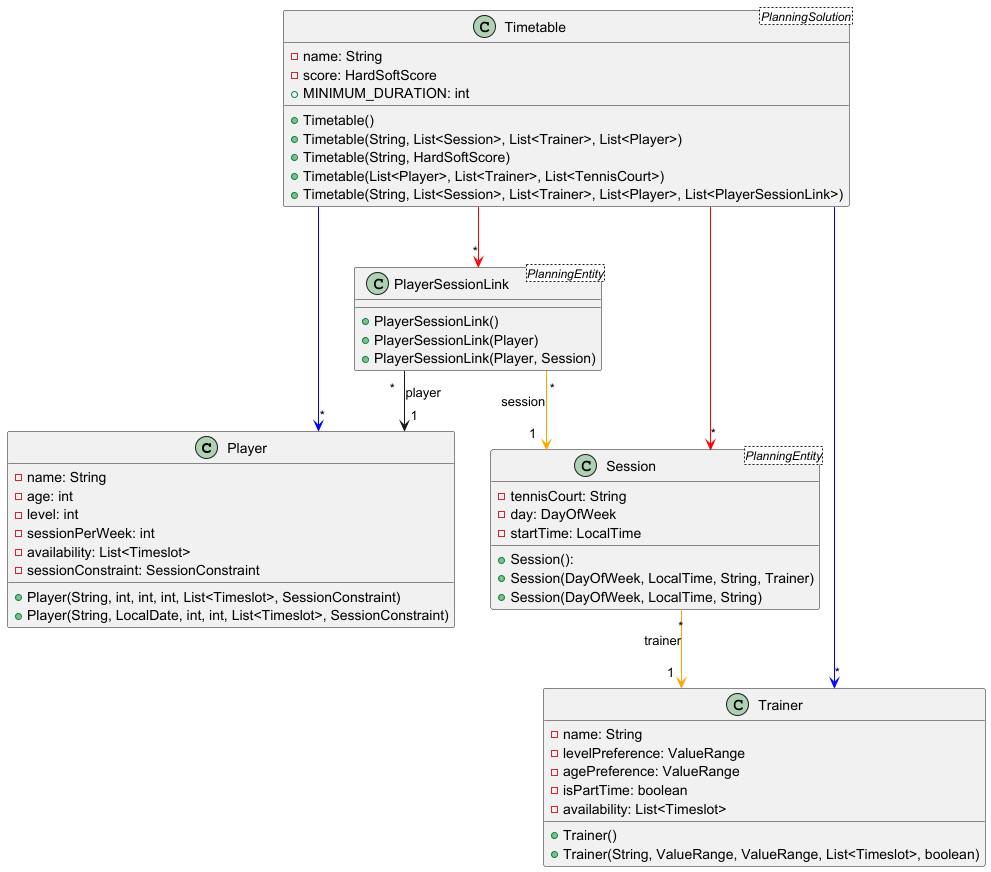

The diagram above was rendered by PlantUML. Its source (embedded in the PNG):
@startuml
top to bottom direction
skinparam linetype ortho

class Player {
  - name: String
  - age: int
  - level: int
  - sessionPerWeek: int
  - availability: List<Timeslot>
  - sessionConstraint: SessionConstraint
  + Player(String, int, int, int, List<Timeslot>, SessionConstraint)
  + Player(String, LocalDate, int, int, List<Timeslot>, SessionConstraint)
}
class PlayerSessionLink <PlanningEntity> {
  + PlayerSessionLink()
  + PlayerSessionLink(Player)
  + PlayerSessionLink(Player, Session)
}
class Session <PlanningEntity> {
  - tennisCourt: String
  - day: DayOfWeek
  - startTime: LocalTime
  + Session():
  + Session(DayOfWeek, LocalTime, String, Trainer)
  + Session(DayOfWeek, LocalTime, String)
}
class Timetable <PlanningSolution> {
  - name: String
  - score: HardSoftScore
  + Timetable()
  + Timetable(String, List<Session>, List<Trainer>, List<Player>)
  + Timetable(String, HardSoftScore)
  + Timetable(List<Player>, List<Trainer>, List<TennisCourt>)
  + Timetable(String, List<Session>, List<Trainer>, List<Player>, List<PlayerSessionLink>)
  + MINIMUM_DURATION: int
}
class Trainer {
  - name: String
  - levelPreference: ValueRange
  - agePreference: ValueRange
  - isPartTime: boolean
  - availability: List<Timeslot>
  + Trainer()
  + Trainer(String, ValueRange, ValueRange, List<Timeslot>, boolean)
}

PlayerSessionLink "*" -[#orange]-> "1" Session : session
PlayerSessionLink "*" --> "1" Player : player
Session "*" -[#orange]-> "1" Trainer : trainer

Timetable -[#blue]-> "*" Player
Timetable -[#blue]-> "*" Trainer
Timetable -[#red]-> "*" Session
Timetable -[#red]-> "*" PlayerSessionLink

@enduml